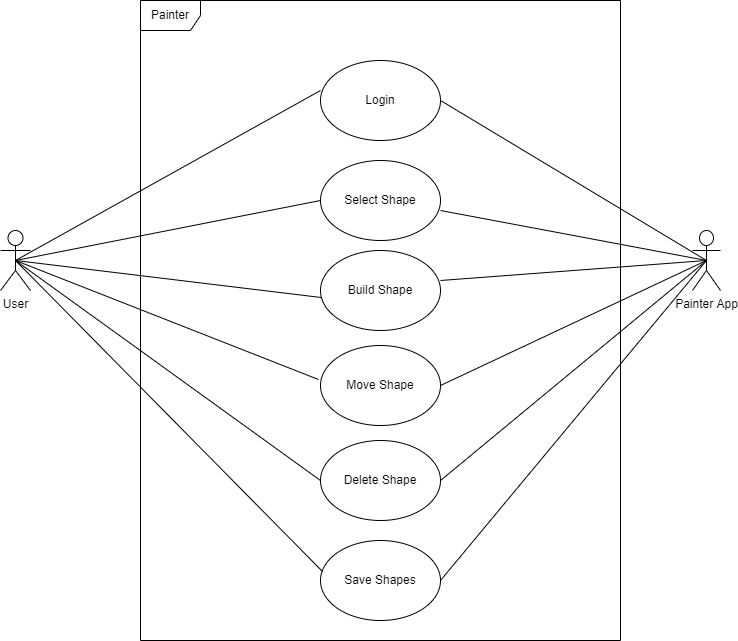

The diagram above was exported from draw.io. Its source (the exported page's mxGraphModel, read from the mxfile embedded in the PNG):
<mxGraphModel dx="1422" dy="705" grid="1" gridSize="10" guides="1" tooltips="1" connect="1" arrows="1" fold="1" page="1" pageScale="1" pageWidth="827" pageHeight="1169" math="0" shadow="0">
  <root>
    <mxCell id="WIyWlLk6GJQsqaUBKTNV-0" />
    <mxCell id="WIyWlLk6GJQsqaUBKTNV-1" parent="WIyWlLk6GJQsqaUBKTNV-0" />
    <mxCell id="DqoU49CmFgFam4X5JgqX-0" value="User" style="shape=umlActor;verticalLabelPosition=bottom;verticalAlign=top;html=1;outlineConnect=0;" parent="WIyWlLk6GJQsqaUBKTNV-1" vertex="1">
      <mxGeometry x="70" y="430" width="30" height="60" as="geometry" />
    </mxCell>
    <mxCell id="DqoU49CmFgFam4X5JgqX-1" value="Painter App" style="shape=umlActor;verticalLabelPosition=bottom;verticalAlign=top;html=1;outlineConnect=0;" parent="WIyWlLk6GJQsqaUBKTNV-1" vertex="1">
      <mxGeometry x="762" y="430" width="28" height="60" as="geometry" />
    </mxCell>
    <mxCell id="DqoU49CmFgFam4X5JgqX-4" value="Painter" style="shape=umlFrame;whiteSpace=wrap;html=1;" parent="WIyWlLk6GJQsqaUBKTNV-1" vertex="1">
      <mxGeometry x="210" y="200" width="480" height="640" as="geometry" />
    </mxCell>
    <mxCell id="DqoU49CmFgFam4X5JgqX-5" value="Login" style="ellipse;whiteSpace=wrap;html=1;" parent="WIyWlLk6GJQsqaUBKTNV-1" vertex="1">
      <mxGeometry x="390" y="260" width="120" height="80" as="geometry" />
    </mxCell>
    <mxCell id="DqoU49CmFgFam4X5JgqX-8" value="" style="endArrow=none;html=1;rounded=0;exitX=0.5;exitY=0.5;exitDx=0;exitDy=0;exitPerimeter=0;" parent="WIyWlLk6GJQsqaUBKTNV-1" source="DqoU49CmFgFam4X5JgqX-0" edge="1">
      <mxGeometry width="50" height="50" relative="1" as="geometry">
        <mxPoint x="130" y="440" as="sourcePoint" />
        <mxPoint x="390" y="290" as="targetPoint" />
      </mxGeometry>
    </mxCell>
    <mxCell id="DqoU49CmFgFam4X5JgqX-10" value="" style="endArrow=none;html=1;rounded=0;entryX=0.5;entryY=0.5;entryDx=0;entryDy=0;entryPerimeter=0;" parent="WIyWlLk6GJQsqaUBKTNV-1" target="DqoU49CmFgFam4X5JgqX-1" edge="1">
      <mxGeometry width="50" height="50" relative="1" as="geometry">
        <mxPoint x="510" y="300" as="sourcePoint" />
        <mxPoint x="560" y="250" as="targetPoint" />
      </mxGeometry>
    </mxCell>
    <mxCell id="DqoU49CmFgFam4X5JgqX-11" value="Select Shape" style="ellipse;whiteSpace=wrap;html=1;" parent="WIyWlLk6GJQsqaUBKTNV-1" vertex="1">
      <mxGeometry x="390" y="360" width="120" height="80" as="geometry" />
    </mxCell>
    <mxCell id="DqoU49CmFgFam4X5JgqX-12" value="Build Shape" style="ellipse;whiteSpace=wrap;html=1;" parent="WIyWlLk6GJQsqaUBKTNV-1" vertex="1">
      <mxGeometry x="390" y="450" width="120" height="80" as="geometry" />
    </mxCell>
    <mxCell id="DqoU49CmFgFam4X5JgqX-13" value="Move Shape" style="ellipse;whiteSpace=wrap;html=1;" parent="WIyWlLk6GJQsqaUBKTNV-1" vertex="1">
      <mxGeometry x="390" y="545" width="120" height="80" as="geometry" />
    </mxCell>
    <mxCell id="DqoU49CmFgFam4X5JgqX-14" value="Delete Shape" style="ellipse;whiteSpace=wrap;html=1;" parent="WIyWlLk6GJQsqaUBKTNV-1" vertex="1">
      <mxGeometry x="390" y="640" width="120" height="80" as="geometry" />
    </mxCell>
    <mxCell id="DqoU49CmFgFam4X5JgqX-16" value="" style="endArrow=none;html=1;rounded=0;exitX=0.5;exitY=0.5;exitDx=0;exitDy=0;exitPerimeter=0;" parent="WIyWlLk6GJQsqaUBKTNV-1" source="DqoU49CmFgFam4X5JgqX-0" edge="1">
      <mxGeometry width="50" height="50" relative="1" as="geometry">
        <mxPoint x="130" y="450" as="sourcePoint" />
        <mxPoint x="390" y="400" as="targetPoint" />
      </mxGeometry>
    </mxCell>
    <mxCell id="DqoU49CmFgFam4X5JgqX-17" value="" style="endArrow=none;html=1;rounded=0;entryX=0.5;entryY=0.5;entryDx=0;entryDy=0;entryPerimeter=0;" parent="WIyWlLk6GJQsqaUBKTNV-1" target="DqoU49CmFgFam4X5JgqX-1" edge="1">
      <mxGeometry width="50" height="50" relative="1" as="geometry">
        <mxPoint x="510" y="410" as="sourcePoint" />
        <mxPoint x="750" y="350" as="targetPoint" />
      </mxGeometry>
    </mxCell>
    <mxCell id="DqoU49CmFgFam4X5JgqX-18" value="" style="endArrow=none;html=1;rounded=0;entryX=0.008;entryY=0.588;entryDx=0;entryDy=0;entryPerimeter=0;exitX=0.5;exitY=0.5;exitDx=0;exitDy=0;exitPerimeter=0;" parent="WIyWlLk6GJQsqaUBKTNV-1" source="DqoU49CmFgFam4X5JgqX-0" target="DqoU49CmFgFam4X5JgqX-12" edge="1">
      <mxGeometry width="50" height="50" relative="1" as="geometry">
        <mxPoint x="130" y="460" as="sourcePoint" />
        <mxPoint x="390" y="510" as="targetPoint" />
      </mxGeometry>
    </mxCell>
    <mxCell id="DqoU49CmFgFam4X5JgqX-20" value="" style="endArrow=none;html=1;rounded=0;entryX=0.5;entryY=0.5;entryDx=0;entryDy=0;entryPerimeter=0;" parent="WIyWlLk6GJQsqaUBKTNV-1" target="DqoU49CmFgFam4X5JgqX-1" edge="1">
      <mxGeometry width="50" height="50" relative="1" as="geometry">
        <mxPoint x="510" y="480" as="sourcePoint" />
        <mxPoint x="750" y="340" as="targetPoint" />
      </mxGeometry>
    </mxCell>
    <mxCell id="DqoU49CmFgFam4X5JgqX-23" value="" style="endArrow=none;html=1;rounded=0;entryX=-0.017;entryY=0.425;entryDx=0;entryDy=0;entryPerimeter=0;exitX=0.5;exitY=0.5;exitDx=0;exitDy=0;exitPerimeter=0;" parent="WIyWlLk6GJQsqaUBKTNV-1" source="DqoU49CmFgFam4X5JgqX-0" target="DqoU49CmFgFam4X5JgqX-13" edge="1">
      <mxGeometry width="50" height="50" relative="1" as="geometry">
        <mxPoint x="280" y="590" as="sourcePoint" />
        <mxPoint x="330" y="540" as="targetPoint" />
      </mxGeometry>
    </mxCell>
    <mxCell id="DqoU49CmFgFam4X5JgqX-25" value="" style="endArrow=none;html=1;rounded=0;exitX=1;exitY=0.5;exitDx=0;exitDy=0;entryX=0.5;entryY=0.5;entryDx=0;entryDy=0;entryPerimeter=0;" parent="WIyWlLk6GJQsqaUBKTNV-1" source="DqoU49CmFgFam4X5JgqX-13" target="DqoU49CmFgFam4X5JgqX-1" edge="1">
      <mxGeometry width="50" height="50" relative="1" as="geometry">
        <mxPoint x="590" y="560" as="sourcePoint" />
        <mxPoint x="640" y="510" as="targetPoint" />
      </mxGeometry>
    </mxCell>
    <mxCell id="DqoU49CmFgFam4X5JgqX-27" value="" style="endArrow=none;html=1;rounded=0;exitX=0.5;exitY=0.5;exitDx=0;exitDy=0;exitPerimeter=0;entryX=0;entryY=0.5;entryDx=0;entryDy=0;" parent="WIyWlLk6GJQsqaUBKTNV-1" source="DqoU49CmFgFam4X5JgqX-0" target="DqoU49CmFgFam4X5JgqX-14" edge="1">
      <mxGeometry width="50" height="50" relative="1" as="geometry">
        <mxPoint x="260" y="670" as="sourcePoint" />
        <mxPoint x="310" y="620" as="targetPoint" />
      </mxGeometry>
    </mxCell>
    <mxCell id="DqoU49CmFgFam4X5JgqX-28" value="" style="endArrow=none;html=1;rounded=0;exitX=1;exitY=0.5;exitDx=0;exitDy=0;entryX=0.5;entryY=0.5;entryDx=0;entryDy=0;entryPerimeter=0;" parent="WIyWlLk6GJQsqaUBKTNV-1" source="DqoU49CmFgFam4X5JgqX-14" target="DqoU49CmFgFam4X5JgqX-1" edge="1">
      <mxGeometry width="50" height="50" relative="1" as="geometry">
        <mxPoint x="580" y="640" as="sourcePoint" />
        <mxPoint x="630" y="590" as="targetPoint" />
      </mxGeometry>
    </mxCell>
    <mxCell id="DqoU49CmFgFam4X5JgqX-29" value="Save Shapes" style="ellipse;whiteSpace=wrap;html=1;" parent="WIyWlLk6GJQsqaUBKTNV-1" vertex="1">
      <mxGeometry x="390" y="740" width="120" height="80" as="geometry" />
    </mxCell>
    <mxCell id="DqoU49CmFgFam4X5JgqX-30" value="" style="endArrow=none;html=1;rounded=0;exitX=0.5;exitY=0.5;exitDx=0;exitDy=0;exitPerimeter=0;entryX=0.017;entryY=0.388;entryDx=0;entryDy=0;entryPerimeter=0;" parent="WIyWlLk6GJQsqaUBKTNV-1" source="DqoU49CmFgFam4X5JgqX-0" target="DqoU49CmFgFam4X5JgqX-29" edge="1">
      <mxGeometry width="50" height="50" relative="1" as="geometry">
        <mxPoint x="260" y="750" as="sourcePoint" />
        <mxPoint x="310" y="700" as="targetPoint" />
      </mxGeometry>
    </mxCell>
    <mxCell id="DqoU49CmFgFam4X5JgqX-31" value="" style="endArrow=none;html=1;rounded=0;exitX=1;exitY=0.5;exitDx=0;exitDy=0;entryX=0.5;entryY=0.5;entryDx=0;entryDy=0;entryPerimeter=0;" parent="WIyWlLk6GJQsqaUBKTNV-1" source="DqoU49CmFgFam4X5JgqX-29" target="DqoU49CmFgFam4X5JgqX-1" edge="1">
      <mxGeometry width="50" height="50" relative="1" as="geometry">
        <mxPoint x="570" y="720" as="sourcePoint" />
        <mxPoint x="620" y="670" as="targetPoint" />
      </mxGeometry>
    </mxCell>
  </root>
</mxGraphModel>